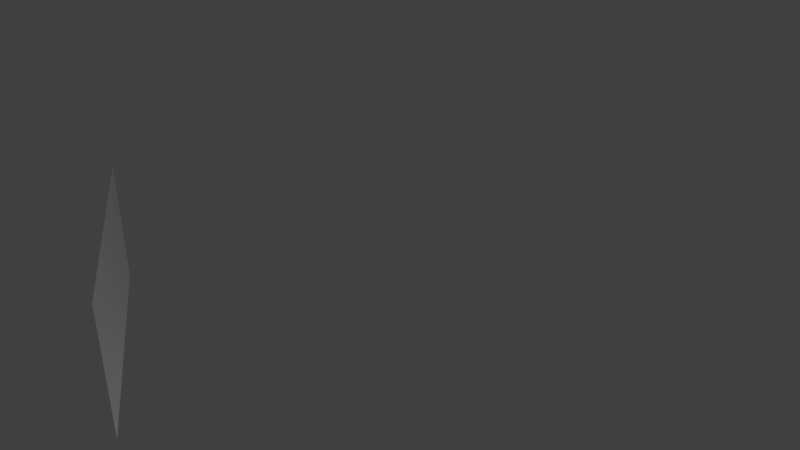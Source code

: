 # Source: hexagon_3.blend  (saved by Blender 2.78.0; exported with 4.5.12 LTS)
import bpy
from mathutils import Matrix  # noqa: F401  (used for matrix-valued properties, if any)

bpy.ops.wm.read_factory_settings(use_empty=True)
scene = bpy.context.scene
scene.name = 'Scene'

# ---- collections
col_collection_1 = bpy.data.collections.new('Collection 1'); scene.collection.children.link(col_collection_1)

# ---- materials (node trees are filled in below, after node groups)
mat_material_001 = bpy.data.materials.new('Material.001')
mat_material_001.alpha_threshold = 0.0
mat_material_001.use_transparent_shadow = False
mat_material_001.roughness = 0.5

# ---- material node trees

# ---- world
world_world = bpy.data.worlds.new('World'); scene.world = world_world
world_world.color = (0.05088, 0.05088, 0.05088)
world_world.use_sun_shadow = False
world_world.sun_shadow_jitter_overblur = 0.0
world_world.cycles.sampling_method = 'MANUAL'

# ---- cameras
cam_camera = bpy.data.cameras.new('Camera')
cam_camera.clip_end = 100.0
cam_camera.lens = 35.0
cam_camera.sensor_width = 32.0
cam_camera.sensor_height = 18.0
cam_camera.ortho_scale = 7.314
cam_camera.dof.focus_distance = 0.0
cam_camera.dof.aperture_fstop = 128.0

# ---- lights
light_lamp = bpy.data.lights.new('Lamp', 'POINT')
light_lamp.transmission_factor = 0.0
light_lamp.cutoff_distance = 30.0
light_lamp.energy = 100.0
light_lamp.shadow_buffer_clip_start = 1.001
light_lamp.shadow_soft_size = 0.1
light_lamp.shadow_maximum_resolution = 0.006
light_lamp.use_absolute_resolution = True

# ---- meshes
me_cylinder = bpy.data.meshes.new('Cylinder')
me_cylinder.from_pydata([(-8.742e-08, -1.0, -0.7071), (-8.742e-08, -1.0, 0.7071), (-0.866, -0.5, -0.7071), (-0.866, -0.5, 0.7071)], [], [(0, 1, 3, 2)])
_uv = me_cylinder.uv_layers.new(name='UVMap')
_uv.uv.foreach_set('vector', [6.883e-08, 0.875, 0.4082, 0.875, 0.4082, 0.625, 6.883e-08, 0.625])
me_cylinder.materials.append(mat_material_001)
me_cylinder.use_remesh_preserve_volume = False
me_cylinder.use_remesh_preserve_attributes = False
me_cylinder.use_mirror_vertex_groups = False
me_cylinder.update()

# ---- objects
ob_cylinder = bpy.data.objects.new('Cylinder', me_cylinder)
ob_lamp = bpy.data.objects.new('Lamp', light_lamp)
ob_camera = bpy.data.objects.new('Camera', cam_camera)

# ---- transforms, parenting, visibility, modifiers, constraints
ob_cylinder.location = (0.0, 0.0, 0.0)
ob_cylinder.scale = (1.5, 1.5, 0.5)
ob_cylinder.lineart.crease_threshold = 0.0
ob_lamp.location = (2.396, -1.209, -2.857)
ob_lamp.rotation_euler = (0.6503, 0.05522, 1.866)
ob_lamp.lock_rotations_4d = False
ob_lamp.empty_display_type = 'ARROWS'
ob_lamp.color = (0.0, 0.0, 0.0, 0.0)
ob_lamp.lineart.crease_threshold = 0.0
ob_camera.location = (3.095, -2.685, 2.237)
ob_camera.rotation_euler = (1.109, 0.0, 0.8149)
ob_camera.lock_rotations_4d = False
ob_camera.empty_display_type = 'ARROWS'
ob_camera.color = (0.0, 0.0, 0.0, 0.0)
ob_camera.display_type = 'WIRE'
ob_camera.lineart.crease_threshold = 0.0

# ---- collection membership
col_collection_1.objects.link(ob_cylinder)
col_collection_1.objects.link(ob_lamp)
col_collection_1.objects.link(ob_camera)

# ---- scene / render settings (as saved in the file)
scene.camera = ob_camera
scene.frame_start = 1; scene.frame_end = 250; scene.frame_set(1)
scene.render.engine = 'BLENDER_EEVEE_NEXT'
scene.render.resolution_percentage = 50
scene.render.dither_intensity = 0.0
scene.cycles.use_denoising = False
scene.cycles.samples = 128
scene.cycles.sampling_pattern = 'TABULATED_SOBOL'
scene.cycles.light_sampling_threshold = 0.0
scene.cycles.use_adaptive_sampling = False
scene.cycles.use_light_tree = False
scene.cycles.blur_glossy = 0.0
scene.cycles.sample_clamp_indirect = 0.0
scene.view_settings.view_transform = 'Standard'
bpy.context.view_layer.update()
